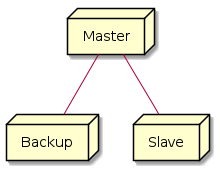

The diagram above was rendered by PlantUML. Its source (embedded in the PNG):
@startuml
Node Master
Node Client1 as "Backup"
Node Client2 as "Slave"

Master -- Client1
Master -- Client2

@enduml